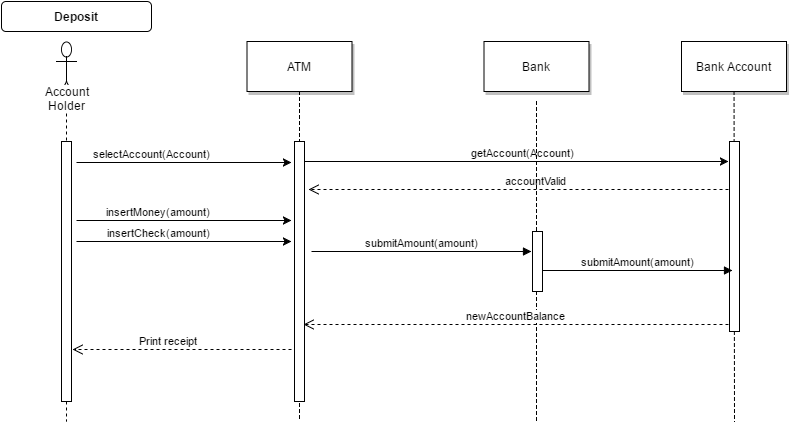

The diagram above was exported from draw.io. Its source (the exported page's mxGraphModel, read from the mxfile embedded in the PNG):
<mxGraphModel dx="1426" dy="706" grid="1" gridSize="10" guides="1" tooltips="1" connect="1" arrows="1" fold="1" page="1" pageScale="1.5" pageWidth="850" pageHeight="1100" math="0" shadow="0">
  <root>
    <mxCell id="0" style=";html=1;" />
    <mxCell id="1" style=";html=1;" parent="0" />
    <mxCell id="3" value="selectAccount(Account)" style="edgeStyle=none;verticalLabelPosition=top;verticalAlign=bottom;labelPosition=left;align=right;html=1;" edge="1" parent="1">
      <mxGeometry width="100" height="100" as="geometry">
        <mxPoint x="125" y="181" as="sourcePoint" />
        <mxPoint x="340" y="181" as="targetPoint" />
        <mxPoint x="28" as="offset" />
      </mxGeometry>
    </mxCell>
    <mxCell id="4" value="ATM" style="shadow=1;fillColor=#FFFFFF;strokeColor=#000000;html=1;" vertex="1" parent="1">
      <mxGeometry x="295.5" y="60" width="105" height="50" as="geometry" />
    </mxCell>
    <mxCell id="7" value="Bank Account" style="shadow=1;fillColor=#FFFFFF;strokeColor=#000000;html=1;" vertex="1" parent="1">
      <mxGeometry x="730" y="60" width="105" height="50" as="geometry" />
    </mxCell>
    <mxCell id="8" value="" style="edgeStyle=none;endArrow=none;dashed=1;html=1;" edge="1" parent="1" source="7">
      <mxGeometry x="272.3350694444445" y="165" width="100" height="100" as="geometry">
        <mxPoint x="347.2588734567901" y="110" as="sourcePoint" />
        <mxPoint x="783" y="440" as="targetPoint" />
      </mxGeometry>
    </mxCell>
    <mxCell id="33" value="" style="edgeStyle=elbowEdgeStyle;elbow=horizontal;endArrow=none;dashed=1;html=1;" edge="1" parent="1" source="4">
      <mxGeometry x="230.00000000000003" y="310" width="100" height="100" as="geometry">
        <mxPoint x="230.00000000000003" y="410" as="sourcePoint" />
        <mxPoint x="348" y="440" as="targetPoint" />
      </mxGeometry>
    </mxCell>
    <mxCell id="71" value="Deposit" style="rounded=1;fontStyle=1;fillColor=#FFFFFF;strokeColor=#000000;html=1;" vertex="1" parent="1">
      <mxGeometry x="50" y="20" width="150" height="30" as="geometry" />
    </mxCell>
    <mxCell id="4d0a1d3ec5d5380c-89" value="Print receipt" style="html=1;verticalAlign=bottom;endArrow=open;dashed=1;endSize=8;exitX=-0.3;exitY=0.8;exitPerimeter=0;entryX=1.1;entryY=0.8;entryPerimeter=0;" edge="1" parent="1" source="2" target="6fd98082b657a2eb-76">
      <mxGeometry x="0.125" relative="1" as="geometry">
        <mxPoint x="205" y="400" as="sourcePoint" />
        <mxPoint x="130" y="468" as="targetPoint" />
        <mxPoint as="offset" />
      </mxGeometry>
    </mxCell>
    <mxCell id="6fd98082b657a2eb-73" value="getAccount(Account)" style="edgeStyle=none;verticalLabelPosition=top;verticalAlign=bottom;labelPosition=left;align=right;html=1;entryX=-0.1;entryY=0.105;entryPerimeter=0;" edge="1" parent="1" target="6">
      <mxGeometry width="100" height="100" as="geometry">
        <mxPoint x="353" y="180" as="sourcePoint" />
        <mxPoint x="770" y="180" as="targetPoint" />
        <mxPoint x="60" as="offset" />
      </mxGeometry>
    </mxCell>
    <mxCell id="6fd98082b657a2eb-75" value="Account Holder" style="shape=umlLifeline;participant=umlActor;perimeter=lifelinePerimeter;whiteSpace=wrap;html=1;container=1;collapsible=0;recursiveResize=0;verticalAlign=top;spacingTop=36;labelBackgroundColor=#ffffff;outlineConnect=0;size=60;rounded=0;shadow=0;glass=0;comic=0;" vertex="1" parent="1">
      <mxGeometry x="105" y="60" width="20" height="380" as="geometry" />
    </mxCell>
    <mxCell id="6fd98082b657a2eb-76" value="" style="html=1;points=[];perimeter=orthogonalPerimeter;" vertex="1" parent="6fd98082b657a2eb-75">
      <mxGeometry x="5" y="100" width="10" height="260" as="geometry" />
    </mxCell>
    <mxCell id="2" value="" style="fillColor=#FFFFFF;strokeColor=#000000;html=1;" vertex="1" parent="1">
      <mxGeometry x="343" y="160" width="10" height="260" as="geometry" />
    </mxCell>
    <mxCell id="6" value="" style="fillColor=#FFFFFF;strokeColor=#000000;html=1;" vertex="1" parent="1">
      <mxGeometry x="778" y="160" width="10" height="190" as="geometry" />
    </mxCell>
    <mxCell id="6fd98082b657a2eb-77" value="accountValid" style="html=1;verticalAlign=bottom;endArrow=open;dashed=1;endSize=8;" edge="1" parent="1">
      <mxGeometry x="-0.0814" relative="1" as="geometry">
        <mxPoint x="777" y="208" as="sourcePoint" />
        <mxPoint x="357" y="208" as="targetPoint" />
        <Array as="points" />
        <mxPoint as="offset" />
      </mxGeometry>
    </mxCell>
    <mxCell id="70f388c8c76c8cc2-71" value="insertMoney(amount)" style="edgeStyle=none;verticalLabelPosition=top;verticalAlign=bottom;labelPosition=left;align=right;html=1;" edge="1" parent="1">
      <mxGeometry y="58" width="100" height="100" as="geometry">
        <mxPoint x="125" y="239" as="sourcePoint" />
        <mxPoint x="340" y="239" as="targetPoint" />
        <mxPoint x="28" as="offset" />
      </mxGeometry>
    </mxCell>
    <mxCell id="70f388c8c76c8cc2-72" value="Bank" style="shadow=1;fillColor=#FFFFFF;strokeColor=#000000;html=1;" vertex="1" parent="1">
      <mxGeometry x="532.5" y="60" width="105" height="50" as="geometry" />
    </mxCell>
    <mxCell id="70f388c8c76c8cc2-73" value="" style="edgeStyle=elbowEdgeStyle;elbow=horizontal;endArrow=none;dashed=1;html=1;" edge="1" parent="1" source="70f388c8c76c8cc2-77">
      <mxGeometry x="467" y="320" width="100" height="100" as="geometry">
        <mxPoint x="585" y="120" as="sourcePoint" />
        <mxPoint x="585" y="440" as="targetPoint" />
      </mxGeometry>
    </mxCell>
    <mxCell id="70f388c8c76c8cc2-75" value="insertCheck(amount)" style="edgeStyle=none;verticalLabelPosition=top;verticalAlign=bottom;labelPosition=left;align=right;html=1;" edge="1" parent="1">
      <mxGeometry y="79" width="100" height="100" as="geometry">
        <mxPoint x="125" y="260" as="sourcePoint" />
        <mxPoint x="340" y="260" as="targetPoint" />
        <mxPoint x="28" as="offset" />
      </mxGeometry>
    </mxCell>
    <mxCell id="70f388c8c76c8cc2-76" value="submitAmount(amount)" style="html=1;verticalAlign=bottom;endArrow=block;" edge="1" parent="1">
      <mxGeometry width="80" relative="1" as="geometry">
        <mxPoint x="360" y="270" as="sourcePoint" />
        <mxPoint x="580" y="270" as="targetPoint" />
      </mxGeometry>
    </mxCell>
    <mxCell id="70f388c8c76c8cc2-77" value="" style="fillColor=#FFFFFF;strokeColor=#000000;html=1;" vertex="1" parent="1">
      <mxGeometry x="581" y="250" width="10" height="60" as="geometry" />
    </mxCell>
    <mxCell id="70f388c8c76c8cc2-78" value="" style="edgeStyle=elbowEdgeStyle;elbow=horizontal;endArrow=none;dashed=1;html=1;" edge="1" parent="1" target="70f388c8c76c8cc2-77">
      <mxGeometry x="467" y="320" width="100" height="100" as="geometry">
        <mxPoint x="585" y="120" as="sourcePoint" />
        <mxPoint x="585" y="570" as="targetPoint" />
      </mxGeometry>
    </mxCell>
    <mxCell id="70f388c8c76c8cc2-80" value="submitAmount(amount)" style="html=1;verticalAlign=bottom;endArrow=block;" edge="1" parent="1">
      <mxGeometry x="582" y="289" width="80" as="geometry">
        <mxPoint x="591" y="289" as="sourcePoint" />
        <mxPoint x="781" y="289" as="targetPoint" />
      </mxGeometry>
    </mxCell>
    <mxCell id="70f388c8c76c8cc2-85" value="newAccountBalance" style="html=1;verticalAlign=bottom;endArrow=open;dashed=1;endSize=8;exitX=-0.1;exitY=0.963;exitPerimeter=0;entryX=0.9;entryY=0.704;entryPerimeter=0;" edge="1" parent="1" source="6" target="2">
      <mxGeometry relative="1" as="geometry">
        <mxPoint x="778" y="310" as="sourcePoint" />
        <mxPoint x="360" y="341" as="targetPoint" />
      </mxGeometry>
    </mxCell>
  </root>
</mxGraphModel>